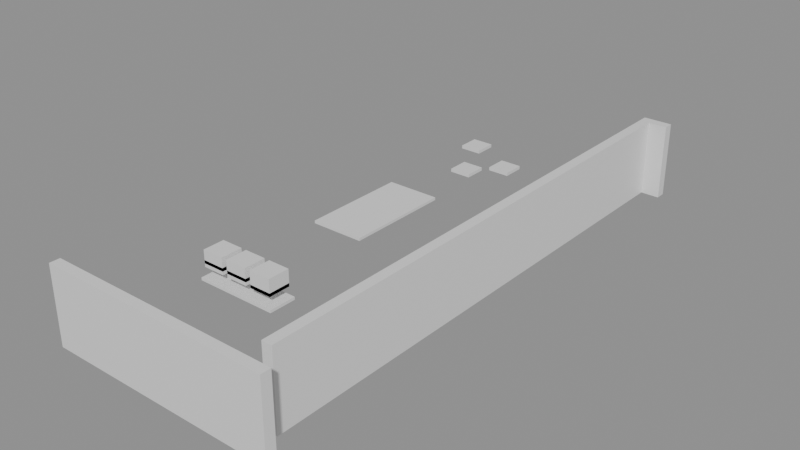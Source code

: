# Source: building_lego.blend  (saved by Blender 5.0.119; exported with 4.5.12 LTS)
import bpy
from mathutils import Matrix  # noqa: F401  (used for matrix-valued properties, if any)

bpy.ops.wm.read_factory_settings(use_empty=True)
scene = bpy.context.scene
scene.name = 'Scene'

# ---- collections
col_01_paredes_externas = bpy.data.collections.new('01_Paredes_Externas'); scene.collection.children.link(col_01_paredes_externas)
col_03_pisos_escadas = bpy.data.collections.new('03_Pisos_Escadas'); scene.collection.children.link(col_03_pisos_escadas)
col_04_moveis_decoracoes = bpy.data.collections.new('04_Moveis_Decoracoes'); scene.collection.children.link(col_04_moveis_decoracoes)

# ---- materials (node trees are filled in below, after node groups)
mat_mat_parede_externa = bpy.data.materials.new('Mat_Parede_Externa')
mat_mat_pisos = bpy.data.materials.new('Mat_Pisos')
mat_mat_moveis = bpy.data.materials.new('Mat_Moveis')

# ---- material node trees
mat_mat_parede_externa.use_nodes = True; mat_mat_parede_externa.node_tree.nodes.clear()
_N = mat_mat_parede_externa.node_tree.nodes; _L = mat_mat_parede_externa.node_tree.links
n0 = _N.new('ShaderNodeBsdfPrincipled'); n0.name = 'BSDF - Pré-fundamentado'; n0.location = (-200, 100)
n1 = _N.new('ShaderNodeOutputMaterial'); n1.name = 'Saída de material'; n1.location = (200, 100)
_L.new(n0.outputs[0], n1.inputs[0])
n1.is_active_output = True
mat_mat_pisos.use_nodes = True; mat_mat_pisos.node_tree.nodes.clear()
_N = mat_mat_pisos.node_tree.nodes; _L = mat_mat_pisos.node_tree.links
n0 = _N.new('ShaderNodeBsdfPrincipled'); n0.name = 'BSDF - Pré-fundamentado'; n0.location = (-200, 100)
n1 = _N.new('ShaderNodeOutputMaterial'); n1.name = 'Saída de material'; n1.location = (200, 100)
_L.new(n0.outputs[0], n1.inputs[0])
n1.is_active_output = True
mat_mat_moveis.use_nodes = True; mat_mat_moveis.node_tree.nodes.clear()
_N = mat_mat_moveis.node_tree.nodes; _L = mat_mat_moveis.node_tree.links
n0 = _N.new('ShaderNodeBsdfPrincipled'); n0.name = 'BSDF - Pré-fundamentado'; n0.location = (-200, 100)
n1 = _N.new('ShaderNodeOutputMaterial'); n1.name = 'Saída de material'; n1.location = (200, 100)
_L.new(n0.outputs[0], n1.inputs[0])
n1.is_active_output = True

# ---- meshes
me_bloco_dungeon_wall_4768_215_z22 = bpy.data.meshes.new('Bloco_dungeon_wall_4768_215_z22')
me_bloco_dungeon_wall_4768_215_z22.from_pydata([(-0.5, -0.175, -1.32), (0.5, -0.175, -1.32), (0.5, 0.175, -1.32), (-0.5, 0.175, -1.32), (-0.5, -0.175, 1.32), (0.5, -0.175, 1.32), (0.5, 0.175, 1.32), (-0.5, 0.175, 1.32)], [], [(0, 1, 2, 3), (4, 7, 6, 5), (0, 4, 5, 1), (2, 6, 7, 3), (0, 3, 7, 4), (1, 5, 6, 2)])
me_bloco_dungeon_wall_4768_215_z22.materials.append(mat_mat_parede_externa)
me_bloco_dungeon_wall_4768_215_z22.update()
me_bloco_dungeon_wall_4769_215_z22 = bpy.data.meshes.new('Bloco_dungeon_wall_4769_215_z22')
me_bloco_dungeon_wall_4769_215_z22.from_pydata([(-0.5, -0.175, -1.32), (0.5, -0.175, -1.32), (0.5, 0.175, -1.32), (-0.5, 0.175, -1.32), (-0.5, -0.175, 1.32), (0.5, -0.175, 1.32), (0.5, 0.175, 1.32), (-0.5, 0.175, 1.32)], [], [(0, 1, 2, 3), (4, 7, 6, 5), (0, 4, 5, 1), (2, 6, 7, 3), (0, 3, 7, 4), (1, 5, 6, 2)])
me_bloco_dungeon_wall_4769_215_z22.materials.append(mat_mat_parede_externa)
me_bloco_dungeon_wall_4769_215_z22.update()
me_bloco_dungeon_wall_4770_215_z22 = bpy.data.meshes.new('Bloco_dungeon_wall_4770_215_z22')
me_bloco_dungeon_wall_4770_215_z22.from_pydata([(-0.5, -0.175, -1.32), (0.5, -0.175, -1.32), (0.5, 0.175, -1.32), (-0.5, 0.175, -1.32), (-0.5, -0.175, 1.32), (0.5, -0.175, 1.32), (0.5, 0.175, 1.32), (-0.5, 0.175, 1.32)], [], [(0, 1, 2, 3), (4, 7, 6, 5), (0, 4, 5, 1), (2, 6, 7, 3), (0, 3, 7, 4), (1, 5, 6, 2)])
me_bloco_dungeon_wall_4770_215_z22.materials.append(mat_mat_parede_externa)
me_bloco_dungeon_wall_4770_215_z22.update()
me_bloco_dungeon_wall_4771_215_z22 = bpy.data.meshes.new('Bloco_dungeon_wall_4771_215_z22')
me_bloco_dungeon_wall_4771_215_z22.from_pydata([(-0.5, -0.175, -1.32), (0.5, -0.175, -1.32), (0.5, 0.175, -1.32), (-0.5, 0.175, -1.32), (-0.5, -0.175, 1.32), (0.5, -0.175, 1.32), (0.5, 0.175, 1.32), (-0.5, 0.175, 1.32)], [], [(0, 1, 2, 3), (4, 7, 6, 5), (0, 4, 5, 1), (2, 6, 7, 3), (0, 3, 7, 4), (1, 5, 6, 2)])
me_bloco_dungeon_wall_4771_215_z22.materials.append(mat_mat_parede_externa)
me_bloco_dungeon_wall_4771_215_z22.update()
me_bloco_dungeon_wall_4772_215_z22 = bpy.data.meshes.new('Bloco_dungeon_wall_4772_215_z22')
me_bloco_dungeon_wall_4772_215_z22.from_pydata([(-0.5, -0.175, -1.32), (0.5, -0.175, -1.32), (0.5, 0.175, -1.32), (-0.5, 0.175, -1.32), (-0.5, -0.175, 1.32), (0.5, -0.175, 1.32), (0.5, 0.175, 1.32), (-0.5, 0.175, 1.32)], [], [(0, 1, 2, 3), (4, 7, 6, 5), (0, 4, 5, 1), (2, 6, 7, 3), (0, 3, 7, 4), (1, 5, 6, 2)])
me_bloco_dungeon_wall_4772_215_z22.materials.append(mat_mat_parede_externa)
me_bloco_dungeon_wall_4772_215_z22.update()
me_bloco_dungeon_wall_4773_215_z22 = bpy.data.meshes.new('Bloco_dungeon_wall_4773_215_z22')
me_bloco_dungeon_wall_4773_215_z22.from_pydata([(-0.5, -0.175, -1.32), (0.5, -0.175, -1.32), (0.5, 0.175, -1.32), (-0.5, 0.175, -1.32), (-0.5, -0.175, 1.32), (0.5, -0.175, 1.32), (0.5, 0.175, 1.32), (-0.5, 0.175, 1.32)], [], [(0, 1, 2, 3), (4, 7, 6, 5), (0, 4, 5, 1), (2, 6, 7, 3), (0, 3, 7, 4), (1, 5, 6, 2)])
me_bloco_dungeon_wall_4773_215_z22.materials.append(mat_mat_parede_externa)
me_bloco_dungeon_wall_4773_215_z22.update()
me_bloco_dungeon_wall_4774_215_z22 = bpy.data.meshes.new('Bloco_dungeon_wall_4774_215_z22')
me_bloco_dungeon_wall_4774_215_z22.from_pydata([(-0.5, -0.175, -1.32), (0.5, -0.175, -1.32), (0.5, 0.175, -1.32), (-0.5, 0.175, -1.32), (-0.5, -0.175, 1.32), (0.5, -0.175, 1.32), (0.5, 0.175, 1.32), (-0.5, 0.175, 1.32)], [], [(0, 1, 2, 3), (4, 7, 6, 5), (0, 4, 5, 1), (2, 6, 7, 3), (0, 3, 7, 4), (1, 5, 6, 2)])
me_bloco_dungeon_wall_4774_215_z22.materials.append(mat_mat_parede_externa)
me_bloco_dungeon_wall_4774_215_z22.update()
me_bloco_dungeon_wall_4775_215_z22 = bpy.data.meshes.new('Bloco_dungeon_wall_4775_215_z22')
me_bloco_dungeon_wall_4775_215_z22.from_pydata([(-0.5, -0.175, -1.32), (0.5, -0.175, -1.32), (0.5, 0.175, -1.32), (-0.5, 0.175, -1.32), (-0.5, -0.175, 1.32), (0.5, -0.175, 1.32), (0.5, 0.175, 1.32), (-0.5, 0.175, 1.32)], [], [(0, 1, 2, 3), (4, 7, 6, 5), (0, 4, 5, 1), (2, 6, 7, 3), (0, 3, 7, 4), (1, 5, 6, 2)])
me_bloco_dungeon_wall_4775_215_z22.materials.append(mat_mat_parede_externa)
me_bloco_dungeon_wall_4775_215_z22.update()
me_bloco_dungeon_wall_4775_234_z22 = bpy.data.meshes.new('Bloco_dungeon_wall_4775_234_z22')
me_bloco_dungeon_wall_4775_234_z22.from_pydata([(-0.5, -0.175, -1.32), (0.5, -0.175, -1.32), (0.5, 0.175, -1.32), (-0.5, 0.175, -1.32), (-0.5, -0.175, 1.32), (0.5, -0.175, 1.32), (0.5, 0.175, 1.32), (-0.5, 0.175, 1.32)], [], [(0, 1, 2, 3), (4, 7, 6, 5), (0, 4, 5, 1), (2, 6, 7, 3), (0, 3, 7, 4), (1, 5, 6, 2)])
me_bloco_dungeon_wall_4775_234_z22.materials.append(mat_mat_parede_externa)
me_bloco_dungeon_wall_4775_234_z22.update()
me_bloco_dungeon_wall_4775_216_z22 = bpy.data.meshes.new('Bloco_dungeon_wall_4775_216_z22')
me_bloco_dungeon_wall_4775_216_z22.from_pydata([(-0.175, -0.5, -1.32), (0.175, -0.5, -1.32), (0.175, 0.5, -1.32), (-0.175, 0.5, -1.32), (-0.175, -0.5, 1.32), (0.175, -0.5, 1.32), (0.175, 0.5, 1.32), (-0.175, 0.5, 1.32)], [], [(0, 1, 2, 3), (4, 7, 6, 5), (0, 4, 5, 1), (2, 6, 7, 3), (0, 3, 7, 4), (1, 5, 6, 2)])
me_bloco_dungeon_wall_4775_216_z22.materials.append(mat_mat_parede_externa)
me_bloco_dungeon_wall_4775_216_z22.update()
me_bloco_dungeon_wall_4775_217_z22 = bpy.data.meshes.new('Bloco_dungeon_wall_4775_217_z22')
me_bloco_dungeon_wall_4775_217_z22.from_pydata([(-0.175, -0.5, -1.32), (0.175, -0.5, -1.32), (0.175, 0.5, -1.32), (-0.175, 0.5, -1.32), (-0.175, -0.5, 1.32), (0.175, -0.5, 1.32), (0.175, 0.5, 1.32), (-0.175, 0.5, 1.32)], [], [(0, 1, 2, 3), (4, 7, 6, 5), (0, 4, 5, 1), (2, 6, 7, 3), (0, 3, 7, 4), (1, 5, 6, 2)])
me_bloco_dungeon_wall_4775_217_z22.materials.append(mat_mat_parede_externa)
me_bloco_dungeon_wall_4775_217_z22.update()
me_bloco_dungeon_wall_4775_218_z22 = bpy.data.meshes.new('Bloco_dungeon_wall_4775_218_z22')
me_bloco_dungeon_wall_4775_218_z22.from_pydata([(-0.175, -0.5, -1.32), (0.175, -0.5, -1.32), (0.175, 0.5, -1.32), (-0.175, 0.5, -1.32), (-0.175, -0.5, 1.32), (0.175, -0.5, 1.32), (0.175, 0.5, 1.32), (-0.175, 0.5, 1.32)], [], [(0, 1, 2, 3), (4, 7, 6, 5), (0, 4, 5, 1), (2, 6, 7, 3), (0, 3, 7, 4), (1, 5, 6, 2)])
me_bloco_dungeon_wall_4775_218_z22.materials.append(mat_mat_parede_externa)
me_bloco_dungeon_wall_4775_218_z22.update()
me_bloco_dungeon_wall_4775_219_z22 = bpy.data.meshes.new('Bloco_dungeon_wall_4775_219_z22')
me_bloco_dungeon_wall_4775_219_z22.from_pydata([(-0.175, -0.5, -1.32), (0.175, -0.5, -1.32), (0.175, 0.5, -1.32), (-0.175, 0.5, -1.32), (-0.175, -0.5, 1.32), (0.175, -0.5, 1.32), (0.175, 0.5, 1.32), (-0.175, 0.5, 1.32)], [], [(0, 1, 2, 3), (4, 7, 6, 5), (0, 4, 5, 1), (2, 6, 7, 3), (0, 3, 7, 4), (1, 5, 6, 2)])
me_bloco_dungeon_wall_4775_219_z22.materials.append(mat_mat_parede_externa)
me_bloco_dungeon_wall_4775_219_z22.update()
me_bloco_dungeon_wall_4775_220_z22 = bpy.data.meshes.new('Bloco_dungeon_wall_4775_220_z22')
me_bloco_dungeon_wall_4775_220_z22.from_pydata([(-0.175, -0.5, -1.32), (0.175, -0.5, -1.32), (0.175, 0.5, -1.32), (-0.175, 0.5, -1.32), (-0.175, -0.5, 1.32), (0.175, -0.5, 1.32), (0.175, 0.5, 1.32), (-0.175, 0.5, 1.32)], [], [(0, 1, 2, 3), (4, 7, 6, 5), (0, 4, 5, 1), (2, 6, 7, 3), (0, 3, 7, 4), (1, 5, 6, 2)])
me_bloco_dungeon_wall_4775_220_z22.materials.append(mat_mat_parede_externa)
me_bloco_dungeon_wall_4775_220_z22.update()
me_bloco_dungeon_wall_4775_221_z22 = bpy.data.meshes.new('Bloco_dungeon_wall_4775_221_z22')
me_bloco_dungeon_wall_4775_221_z22.from_pydata([(-0.175, -0.5, -1.32), (0.175, -0.5, -1.32), (0.175, 0.5, -1.32), (-0.175, 0.5, -1.32), (-0.175, -0.5, 1.32), (0.175, -0.5, 1.32), (0.175, 0.5, 1.32), (-0.175, 0.5, 1.32)], [], [(0, 1, 2, 3), (4, 7, 6, 5), (0, 4, 5, 1), (2, 6, 7, 3), (0, 3, 7, 4), (1, 5, 6, 2)])
me_bloco_dungeon_wall_4775_221_z22.materials.append(mat_mat_parede_externa)
me_bloco_dungeon_wall_4775_221_z22.update()
me_bloco_dungeon_wall_4775_222_z22 = bpy.data.meshes.new('Bloco_dungeon_wall_4775_222_z22')
me_bloco_dungeon_wall_4775_222_z22.from_pydata([(-0.175, -0.5, -1.32), (0.175, -0.5, -1.32), (0.175, 0.5, -1.32), (-0.175, 0.5, -1.32), (-0.175, -0.5, 1.32), (0.175, -0.5, 1.32), (0.175, 0.5, 1.32), (-0.175, 0.5, 1.32)], [], [(0, 1, 2, 3), (4, 7, 6, 5), (0, 4, 5, 1), (2, 6, 7, 3), (0, 3, 7, 4), (1, 5, 6, 2)])
me_bloco_dungeon_wall_4775_222_z22.materials.append(mat_mat_parede_externa)
me_bloco_dungeon_wall_4775_222_z22.update()
me_bloco_dungeon_wall_4775_223_z22 = bpy.data.meshes.new('Bloco_dungeon_wall_4775_223_z22')
me_bloco_dungeon_wall_4775_223_z22.from_pydata([(-0.175, -0.5, -1.32), (0.175, -0.5, -1.32), (0.175, 0.5, -1.32), (-0.175, 0.5, -1.32), (-0.175, -0.5, 1.32), (0.175, -0.5, 1.32), (0.175, 0.5, 1.32), (-0.175, 0.5, 1.32)], [], [(0, 1, 2, 3), (4, 7, 6, 5), (0, 4, 5, 1), (2, 6, 7, 3), (0, 3, 7, 4), (1, 5, 6, 2)])
me_bloco_dungeon_wall_4775_223_z22.materials.append(mat_mat_parede_externa)
me_bloco_dungeon_wall_4775_223_z22.update()
me_bloco_dungeon_wall_4775_224_z22 = bpy.data.meshes.new('Bloco_dungeon_wall_4775_224_z22')
me_bloco_dungeon_wall_4775_224_z22.from_pydata([(-0.175, -0.5, -1.32), (0.175, -0.5, -1.32), (0.175, 0.5, -1.32), (-0.175, 0.5, -1.32), (-0.175, -0.5, 1.32), (0.175, -0.5, 1.32), (0.175, 0.5, 1.32), (-0.175, 0.5, 1.32)], [], [(0, 1, 2, 3), (4, 7, 6, 5), (0, 4, 5, 1), (2, 6, 7, 3), (0, 3, 7, 4), (1, 5, 6, 2)])
me_bloco_dungeon_wall_4775_224_z22.materials.append(mat_mat_parede_externa)
me_bloco_dungeon_wall_4775_224_z22.update()
me_bloco_dungeon_wall_4775_225_z22 = bpy.data.meshes.new('Bloco_dungeon_wall_4775_225_z22')
me_bloco_dungeon_wall_4775_225_z22.from_pydata([(-0.175, -0.5, -1.32), (0.175, -0.5, -1.32), (0.175, 0.5, -1.32), (-0.175, 0.5, -1.32), (-0.175, -0.5, 1.32), (0.175, -0.5, 1.32), (0.175, 0.5, 1.32), (-0.175, 0.5, 1.32)], [], [(0, 1, 2, 3), (4, 7, 6, 5), (0, 4, 5, 1), (2, 6, 7, 3), (0, 3, 7, 4), (1, 5, 6, 2)])
me_bloco_dungeon_wall_4775_225_z22.materials.append(mat_mat_parede_externa)
me_bloco_dungeon_wall_4775_225_z22.update()
me_bloco_dungeon_wall_4775_226_z22 = bpy.data.meshes.new('Bloco_dungeon_wall_4775_226_z22')
me_bloco_dungeon_wall_4775_226_z22.from_pydata([(-0.175, -0.5, -1.32), (0.175, -0.5, -1.32), (0.175, 0.5, -1.32), (-0.175, 0.5, -1.32), (-0.175, -0.5, 1.32), (0.175, -0.5, 1.32), (0.175, 0.5, 1.32), (-0.175, 0.5, 1.32)], [], [(0, 1, 2, 3), (4, 7, 6, 5), (0, 4, 5, 1), (2, 6, 7, 3), (0, 3, 7, 4), (1, 5, 6, 2)])
me_bloco_dungeon_wall_4775_226_z22.materials.append(mat_mat_parede_externa)
me_bloco_dungeon_wall_4775_226_z22.update()
me_bloco_dungeon_wall_4775_227_z22 = bpy.data.meshes.new('Bloco_dungeon_wall_4775_227_z22')
me_bloco_dungeon_wall_4775_227_z22.from_pydata([(-0.175, -0.5, -1.32), (0.175, -0.5, -1.32), (0.175, 0.5, -1.32), (-0.175, 0.5, -1.32), (-0.175, -0.5, 1.32), (0.175, -0.5, 1.32), (0.175, 0.5, 1.32), (-0.175, 0.5, 1.32)], [], [(0, 1, 2, 3), (4, 7, 6, 5), (0, 4, 5, 1), (2, 6, 7, 3), (0, 3, 7, 4), (1, 5, 6, 2)])
me_bloco_dungeon_wall_4775_227_z22.materials.append(mat_mat_parede_externa)
me_bloco_dungeon_wall_4775_227_z22.update()
me_bloco_dungeon_wall_4775_228_z22 = bpy.data.meshes.new('Bloco_dungeon_wall_4775_228_z22')
me_bloco_dungeon_wall_4775_228_z22.from_pydata([(-0.175, -0.5, -1.32), (0.175, -0.5, -1.32), (0.175, 0.5, -1.32), (-0.175, 0.5, -1.32), (-0.175, -0.5, 1.32), (0.175, -0.5, 1.32), (0.175, 0.5, 1.32), (-0.175, 0.5, 1.32)], [], [(0, 1, 2, 3), (4, 7, 6, 5), (0, 4, 5, 1), (2, 6, 7, 3), (0, 3, 7, 4), (1, 5, 6, 2)])
me_bloco_dungeon_wall_4775_228_z22.materials.append(mat_mat_parede_externa)
me_bloco_dungeon_wall_4775_228_z22.update()
me_bloco_dungeon_wall_4775_229_z22 = bpy.data.meshes.new('Bloco_dungeon_wall_4775_229_z22')
me_bloco_dungeon_wall_4775_229_z22.from_pydata([(-0.175, -0.5, -1.32), (0.175, -0.5, -1.32), (0.175, 0.5, -1.32), (-0.175, 0.5, -1.32), (-0.175, -0.5, 1.32), (0.175, -0.5, 1.32), (0.175, 0.5, 1.32), (-0.175, 0.5, 1.32)], [], [(0, 1, 2, 3), (4, 7, 6, 5), (0, 4, 5, 1), (2, 6, 7, 3), (0, 3, 7, 4), (1, 5, 6, 2)])
me_bloco_dungeon_wall_4775_229_z22.materials.append(mat_mat_parede_externa)
me_bloco_dungeon_wall_4775_229_z22.update()
me_bloco_dungeon_wall_4775_230_z22 = bpy.data.meshes.new('Bloco_dungeon_wall_4775_230_z22')
me_bloco_dungeon_wall_4775_230_z22.from_pydata([(-0.175, -0.5, -1.32), (0.175, -0.5, -1.32), (0.175, 0.5, -1.32), (-0.175, 0.5, -1.32), (-0.175, -0.5, 1.32), (0.175, -0.5, 1.32), (0.175, 0.5, 1.32), (-0.175, 0.5, 1.32)], [], [(0, 1, 2, 3), (4, 7, 6, 5), (0, 4, 5, 1), (2, 6, 7, 3), (0, 3, 7, 4), (1, 5, 6, 2)])
me_bloco_dungeon_wall_4775_230_z22.materials.append(mat_mat_parede_externa)
me_bloco_dungeon_wall_4775_230_z22.update()
me_bloco_dungeon_wall_4775_231_z22 = bpy.data.meshes.new('Bloco_dungeon_wall_4775_231_z22')
me_bloco_dungeon_wall_4775_231_z22.from_pydata([(-0.175, -0.5, -1.32), (0.175, -0.5, -1.32), (0.175, 0.5, -1.32), (-0.175, 0.5, -1.32), (-0.175, -0.5, 1.32), (0.175, -0.5, 1.32), (0.175, 0.5, 1.32), (-0.175, 0.5, 1.32)], [], [(0, 1, 2, 3), (4, 7, 6, 5), (0, 4, 5, 1), (2, 6, 7, 3), (0, 3, 7, 4), (1, 5, 6, 2)])
me_bloco_dungeon_wall_4775_231_z22.materials.append(mat_mat_parede_externa)
me_bloco_dungeon_wall_4775_231_z22.update()
me_bloco_dungeon_wall_4775_232_z22 = bpy.data.meshes.new('Bloco_dungeon_wall_4775_232_z22')
me_bloco_dungeon_wall_4775_232_z22.from_pydata([(-0.175, -0.5, -1.32), (0.175, -0.5, -1.32), (0.175, 0.5, -1.32), (-0.175, 0.5, -1.32), (-0.175, -0.5, 1.32), (0.175, -0.5, 1.32), (0.175, 0.5, 1.32), (-0.175, 0.5, 1.32)], [], [(0, 1, 2, 3), (4, 7, 6, 5), (0, 4, 5, 1), (2, 6, 7, 3), (0, 3, 7, 4), (1, 5, 6, 2)])
me_bloco_dungeon_wall_4775_232_z22.materials.append(mat_mat_parede_externa)
me_bloco_dungeon_wall_4775_232_z22.update()
me_bloco_dungeon_wall_4775_233_z22 = bpy.data.meshes.new('Bloco_dungeon_wall_4775_233_z22')
me_bloco_dungeon_wall_4775_233_z22.from_pydata([(-0.175, -0.5, -1.32), (0.175, -0.5, -1.32), (0.175, 0.5, -1.32), (-0.175, 0.5, -1.32), (-0.175, -0.5, 1.32), (0.175, -0.5, 1.32), (0.175, 0.5, 1.32), (-0.175, 0.5, 1.32)], [], [(0, 1, 2, 3), (4, 7, 6, 5), (0, 4, 5, 1), (2, 6, 7, 3), (0, 3, 7, 4), (1, 5, 6, 2)])
me_bloco_dungeon_wall_4775_233_z22.materials.append(mat_mat_parede_externa)
me_bloco_dungeon_wall_4775_233_z22.update()
me_piso_display_case_4768_220_z22 = bpy.data.meshes.new('Piso_display_case_4768_220_z22')
me_piso_display_case_4768_220_z22.from_pydata([(-0.5, -0.5, -0.05), (0.5, -0.5, -0.05), (0.5, 0.5, -0.05), (-0.5, 0.5, -0.05), (-0.5, -0.5, 0.05), (0.5, -0.5, 0.05), (0.5, 0.5, 0.05), (-0.5, 0.5, 0.05)], [], [(0, 1, 2, 3), (4, 7, 6, 5), (0, 4, 5, 1), (2, 6, 7, 3), (0, 3, 7, 4), (1, 5, 6, 2)])
me_piso_display_case_4768_220_z22.materials.append(mat_mat_pisos)
me_piso_display_case_4768_220_z22.update()
me_piso_display_case_4769_220_z22 = bpy.data.meshes.new('Piso_display_case_4769_220_z22')
me_piso_display_case_4769_220_z22.from_pydata([(-0.5, -0.5, -0.05), (0.5, -0.5, -0.05), (0.5, 0.5, -0.05), (-0.5, 0.5, -0.05), (-0.5, -0.5, 0.05), (0.5, -0.5, 0.05), (0.5, 0.5, 0.05), (-0.5, 0.5, 0.05)], [], [(0, 1, 2, 3), (4, 7, 6, 5), (0, 4, 5, 1), (2, 6, 7, 3), (0, 3, 7, 4), (1, 5, 6, 2)])
me_piso_display_case_4769_220_z22.materials.append(mat_mat_pisos)
me_piso_display_case_4769_220_z22.update()
me_piso_display_case_4770_220_z22 = bpy.data.meshes.new('Piso_display_case_4770_220_z22')
me_piso_display_case_4770_220_z22.from_pydata([(-0.5, -0.5, -0.05), (0.5, -0.5, -0.05), (0.5, 0.5, -0.05), (-0.5, 0.5, -0.05), (-0.5, -0.5, 0.05), (0.5, -0.5, 0.05), (0.5, 0.5, 0.05), (-0.5, 0.5, 0.05)], [], [(0, 1, 2, 3), (4, 7, 6, 5), (0, 4, 5, 1), (2, 6, 7, 3), (0, 3, 7, 4), (1, 5, 6, 2)])
me_piso_display_case_4770_220_z22.materials.append(mat_mat_pisos)
me_piso_display_case_4770_220_z22.update()
me_piso_counter_4768_225_z22 = bpy.data.meshes.new('Piso_counter_4768_225_z22')
me_piso_counter_4768_225_z22.from_pydata([(-0.5, -0.5, -0.05), (0.5, -0.5, -0.05), (0.5, 0.5, -0.05), (-0.5, 0.5, -0.05), (-0.5, -0.5, 0.05), (0.5, -0.5, 0.05), (0.5, 0.5, 0.05), (-0.5, 0.5, 0.05)], [], [(0, 1, 2, 3), (4, 7, 6, 5), (0, 4, 5, 1), (2, 6, 7, 3), (0, 3, 7, 4), (1, 5, 6, 2)])
me_piso_counter_4768_225_z22.materials.append(mat_mat_pisos)
me_piso_counter_4768_225_z22.update()
me_piso_counter_4769_225_z22 = bpy.data.meshes.new('Piso_counter_4769_225_z22')
me_piso_counter_4769_225_z22.from_pydata([(-0.5, -0.5, -0.05), (0.5, -0.5, -0.05), (0.5, 0.5, -0.05), (-0.5, 0.5, -0.05), (-0.5, -0.5, 0.05), (0.5, -0.5, 0.05), (0.5, 0.5, 0.05), (-0.5, 0.5, 0.05)], [], [(0, 1, 2, 3), (4, 7, 6, 5), (0, 4, 5, 1), (2, 6, 7, 3), (0, 3, 7, 4), (1, 5, 6, 2)])
me_piso_counter_4769_225_z22.materials.append(mat_mat_pisos)
me_piso_counter_4769_225_z22.update()
me_piso_counter_4768_226_z22 = bpy.data.meshes.new('Piso_counter_4768_226_z22')
me_piso_counter_4768_226_z22.from_pydata([(-0.5, -0.5, -0.05), (0.5, -0.5, -0.05), (0.5, 0.5, -0.05), (-0.5, 0.5, -0.05), (-0.5, -0.5, 0.05), (0.5, -0.5, 0.05), (0.5, 0.5, 0.05), (-0.5, 0.5, 0.05)], [], [(0, 1, 2, 3), (4, 7, 6, 5), (0, 4, 5, 1), (2, 6, 7, 3), (0, 3, 7, 4), (1, 5, 6, 2)])
me_piso_counter_4768_226_z22.materials.append(mat_mat_pisos)
me_piso_counter_4768_226_z22.update()
me_piso_counter_4769_226_z22 = bpy.data.meshes.new('Piso_counter_4769_226_z22')
me_piso_counter_4769_226_z22.from_pydata([(-0.5, -0.5, -0.05), (0.5, -0.5, -0.05), (0.5, 0.5, -0.05), (-0.5, 0.5, -0.05), (-0.5, -0.5, 0.05), (0.5, -0.5, 0.05), (0.5, 0.5, 0.05), (-0.5, 0.5, 0.05)], [], [(0, 1, 2, 3), (4, 7, 6, 5), (0, 4, 5, 1), (2, 6, 7, 3), (0, 3, 7, 4), (1, 5, 6, 2)])
me_piso_counter_4769_226_z22.materials.append(mat_mat_pisos)
me_piso_counter_4769_226_z22.update()
me_piso_counter_4768_227_z22 = bpy.data.meshes.new('Piso_counter_4768_227_z22')
me_piso_counter_4768_227_z22.from_pydata([(-0.5, -0.5, -0.05), (0.5, -0.5, -0.05), (0.5, 0.5, -0.05), (-0.5, 0.5, -0.05), (-0.5, -0.5, 0.05), (0.5, -0.5, 0.05), (0.5, 0.5, 0.05), (-0.5, 0.5, 0.05)], [], [(0, 1, 2, 3), (4, 7, 6, 5), (0, 4, 5, 1), (2, 6, 7, 3), (0, 3, 7, 4), (1, 5, 6, 2)])
me_piso_counter_4768_227_z22.materials.append(mat_mat_pisos)
me_piso_counter_4768_227_z22.update()
me_piso_counter_4769_227_z22 = bpy.data.meshes.new('Piso_counter_4769_227_z22')
me_piso_counter_4769_227_z22.from_pydata([(-0.5, -0.5, -0.05), (0.5, -0.5, -0.05), (0.5, 0.5, -0.05), (-0.5, 0.5, -0.05), (-0.5, -0.5, 0.05), (0.5, -0.5, 0.05), (0.5, 0.5, 0.05), (-0.5, 0.5, 0.05)], [], [(0, 1, 2, 3), (4, 7, 6, 5), (0, 4, 5, 1), (2, 6, 7, 3), (0, 3, 7, 4), (1, 5, 6, 2)])
me_piso_counter_4769_227_z22.materials.append(mat_mat_pisos)
me_piso_counter_4769_227_z22.update()
me_piso_counter_4768_228_z22 = bpy.data.meshes.new('Piso_counter_4768_228_z22')
me_piso_counter_4768_228_z22.from_pydata([(-0.5, -0.5, -0.05), (0.5, -0.5, -0.05), (0.5, 0.5, -0.05), (-0.5, 0.5, -0.05), (-0.5, -0.5, 0.05), (0.5, -0.5, 0.05), (0.5, 0.5, 0.05), (-0.5, 0.5, 0.05)], [], [(0, 1, 2, 3), (4, 7, 6, 5), (0, 4, 5, 1), (2, 6, 7, 3), (0, 3, 7, 4), (1, 5, 6, 2)])
me_piso_counter_4768_228_z22.materials.append(mat_mat_pisos)
me_piso_counter_4768_228_z22.update()
me_piso_counter_4769_228_z22 = bpy.data.meshes.new('Piso_counter_4769_228_z22')
me_piso_counter_4769_228_z22.from_pydata([(-0.5, -0.5, -0.05), (0.5, -0.5, -0.05), (0.5, 0.5, -0.05), (-0.5, 0.5, -0.05), (-0.5, -0.5, 0.05), (0.5, -0.5, 0.05), (0.5, 0.5, 0.05), (-0.5, 0.5, 0.05)], [], [(0, 1, 2, 3), (4, 7, 6, 5), (0, 4, 5, 1), (2, 6, 7, 3), (0, 3, 7, 4), (1, 5, 6, 2)])
me_piso_counter_4769_228_z22.materials.append(mat_mat_pisos)
me_piso_counter_4769_228_z22.update()
me_movel_spiderweb_4774_216_z22 = bpy.data.meshes.new('Movel_spiderweb_4774_216_z22')
me_movel_spiderweb_4774_216_z22.from_pydata([(-0.4, -0.4, -0.06), (0.4, -0.4, -0.06), (0.4, 0.4, -0.06), (-0.4, 0.4, -0.06), (-0.4, -0.4, 0.06), (0.4, -0.4, 0.06), (0.4, 0.4, 0.06), (-0.4, 0.4, 0.06)], [], [(0, 1, 2, 3), (4, 7, 6, 5), (0, 4, 5, 1), (2, 6, 7, 3), (0, 3, 7, 4), (1, 5, 6, 2)])
me_movel_spiderweb_4774_216_z22.materials.append(mat_mat_moveis)
me_movel_spiderweb_4774_216_z22.update()
me_movel_brain_4768_220_z26 = bpy.data.meshes.new('Movel_brain_4768_220_z26')
me_movel_brain_4768_220_z26.from_pydata([(-0.4, -0.4, -0.06), (0.4, -0.4, -0.06), (0.4, 0.4, -0.06), (-0.4, 0.4, -0.06), (-0.4, -0.4, 0.06), (0.4, -0.4, 0.06), (0.4, 0.4, 0.06), (-0.4, 0.4, 0.06)], [], [(0, 1, 2, 3), (4, 7, 6, 5), (0, 4, 5, 1), (2, 6, 7, 3), (0, 3, 7, 4), (1, 5, 6, 2)])
me_movel_brain_4768_220_z26.materials.append(mat_mat_moveis)
me_movel_brain_4768_220_z26.update()
me_movel_display_case_4768_220_z25 = bpy.data.meshes.new('Movel_display_case_4768_220_z25')
me_movel_display_case_4768_220_z25.from_pydata([(-0.4, -0.4, -0.3), (0.4, -0.4, -0.3), (0.4, 0.4, -0.3), (-0.4, 0.4, -0.3), (-0.4, -0.4, 0.3), (0.4, -0.4, 0.3), (0.4, 0.4, 0.3), (-0.4, 0.4, 0.3)], [], [(0, 1, 2, 3), (4, 7, 6, 5), (0, 4, 5, 1), (2, 6, 7, 3), (0, 3, 7, 4), (1, 5, 6, 2)])
me_movel_display_case_4768_220_z25.materials.append(mat_mat_moveis)
me_movel_display_case_4768_220_z25.update()
me_movel_head_4769_220_z26 = bpy.data.meshes.new('Movel_head_4769_220_z26')
me_movel_head_4769_220_z26.from_pydata([(-0.4, -0.4, -0.06), (0.4, -0.4, -0.06), (0.4, 0.4, -0.06), (-0.4, 0.4, -0.06), (-0.4, -0.4, 0.06), (0.4, -0.4, 0.06), (0.4, 0.4, 0.06), (-0.4, 0.4, 0.06)], [], [(0, 1, 2, 3), (4, 7, 6, 5), (0, 4, 5, 1), (2, 6, 7, 3), (0, 3, 7, 4), (1, 5, 6, 2)])
me_movel_head_4769_220_z26.materials.append(mat_mat_moveis)
me_movel_head_4769_220_z26.update()
me_movel_display_case_4769_220_z25 = bpy.data.meshes.new('Movel_display_case_4769_220_z25')
me_movel_display_case_4769_220_z25.from_pydata([(-0.4, -0.4, -0.3), (0.4, -0.4, -0.3), (0.4, 0.4, -0.3), (-0.4, 0.4, -0.3), (-0.4, -0.4, 0.3), (0.4, -0.4, 0.3), (0.4, 0.4, 0.3), (-0.4, 0.4, 0.3)], [], [(0, 1, 2, 3), (4, 7, 6, 5), (0, 4, 5, 1), (2, 6, 7, 3), (0, 3, 7, 4), (1, 5, 6, 2)])
me_movel_display_case_4769_220_z25.materials.append(mat_mat_moveis)
me_movel_display_case_4769_220_z25.update()
me_movel_entrails_4770_220_z25 = bpy.data.meshes.new('Movel_entrails_4770_220_z25')
me_movel_entrails_4770_220_z25.from_pydata([(-0.4, -0.4, -0.06), (0.4, -0.4, -0.06), (0.4, 0.4, -0.06), (-0.4, 0.4, -0.06), (-0.4, -0.4, 0.06), (0.4, -0.4, 0.06), (0.4, 0.4, 0.06), (-0.4, 0.4, 0.06)], [], [(0, 1, 2, 3), (4, 7, 6, 5), (0, 4, 5, 1), (2, 6, 7, 3), (0, 3, 7, 4), (1, 5, 6, 2)])
me_movel_entrails_4770_220_z25.materials.append(mat_mat_moveis)
me_movel_entrails_4770_220_z25.update()
me_movel_display_case_4770_220_z25 = bpy.data.meshes.new('Movel_display_case_4770_220_z25')
me_movel_display_case_4770_220_z25.from_pydata([(-0.4, -0.4, -0.3), (0.4, -0.4, -0.3), (0.4, 0.4, -0.3), (-0.4, 0.4, -0.3), (-0.4, -0.4, 0.3), (0.4, -0.4, 0.3), (0.4, 0.4, 0.3), (-0.4, 0.4, 0.3)], [], [(0, 1, 2, 3), (4, 7, 6, 5), (0, 4, 5, 1), (2, 6, 7, 3), (0, 3, 7, 4), (1, 5, 6, 2)])
me_movel_display_case_4770_220_z25.materials.append(mat_mat_moveis)
me_movel_display_case_4770_220_z25.update()
me_movel_garbage_4769_231_z22 = bpy.data.meshes.new('Movel_garbage_4769_231_z22')
me_movel_garbage_4769_231_z22.from_pydata([(-0.4, -0.4, -0.06), (0.4, -0.4, -0.06), (0.4, 0.4, -0.06), (-0.4, 0.4, -0.06), (-0.4, -0.4, 0.06), (0.4, -0.4, 0.06), (0.4, 0.4, 0.06), (-0.4, 0.4, 0.06)], [], [(0, 1, 2, 3), (4, 7, 6, 5), (0, 4, 5, 1), (2, 6, 7, 3), (0, 3, 7, 4), (1, 5, 6, 2)])
me_movel_garbage_4769_231_z22.materials.append(mat_mat_moveis)
me_movel_garbage_4769_231_z22.update()
me_movel_garbage_4770_232_z22 = bpy.data.meshes.new('Movel_garbage_4770_232_z22')
me_movel_garbage_4770_232_z22.from_pydata([(-0.4, -0.4, -0.06), (0.4, -0.4, -0.06), (0.4, 0.4, -0.06), (-0.4, 0.4, -0.06), (-0.4, -0.4, 0.06), (0.4, -0.4, 0.06), (0.4, 0.4, 0.06), (-0.4, 0.4, 0.06)], [], [(0, 1, 2, 3), (4, 7, 6, 5), (0, 4, 5, 1), (2, 6, 7, 3), (0, 3, 7, 4), (1, 5, 6, 2)])
me_movel_garbage_4770_232_z22.materials.append(mat_mat_moveis)
me_movel_garbage_4770_232_z22.update()
me_movel_garbage_4768_233_z22 = bpy.data.meshes.new('Movel_garbage_4768_233_z22')
me_movel_garbage_4768_233_z22.from_pydata([(-0.4, -0.4, -0.06), (0.4, -0.4, -0.06), (0.4, 0.4, -0.06), (-0.4, 0.4, -0.06), (-0.4, -0.4, 0.06), (0.4, -0.4, 0.06), (0.4, 0.4, 0.06), (-0.4, 0.4, 0.06)], [], [(0, 1, 2, 3), (4, 7, 6, 5), (0, 4, 5, 1), (2, 6, 7, 3), (0, 3, 7, 4), (1, 5, 6, 2)])
me_movel_garbage_4768_233_z22.materials.append(mat_mat_moveis)
me_movel_garbage_4768_233_z22.update()

# ---- objects
ob_parede_externa_norte_y215_x4768_4775 = bpy.data.objects.new('Parede_Externa_Norte_Y215_X4768_4775', None)
ob_bloco_dungeon_wall_4768_215_z22 = bpy.data.objects.new('Bloco_dungeon_wall_4768_215_z22', me_bloco_dungeon_wall_4768_215_z22)
ob_bloco_dungeon_wall_4769_215_z22 = bpy.data.objects.new('Bloco_dungeon_wall_4769_215_z22', me_bloco_dungeon_wall_4769_215_z22)
ob_bloco_dungeon_wall_4770_215_z22 = bpy.data.objects.new('Bloco_dungeon_wall_4770_215_z22', me_bloco_dungeon_wall_4770_215_z22)
ob_bloco_dungeon_wall_4771_215_z22 = bpy.data.objects.new('Bloco_dungeon_wall_4771_215_z22', me_bloco_dungeon_wall_4771_215_z22)
ob_bloco_dungeon_wall_4772_215_z22 = bpy.data.objects.new('Bloco_dungeon_wall_4772_215_z22', me_bloco_dungeon_wall_4772_215_z22)
ob_bloco_dungeon_wall_4773_215_z22 = bpy.data.objects.new('Bloco_dungeon_wall_4773_215_z22', me_bloco_dungeon_wall_4773_215_z22)
ob_bloco_dungeon_wall_4774_215_z22 = bpy.data.objects.new('Bloco_dungeon_wall_4774_215_z22', me_bloco_dungeon_wall_4774_215_z22)
ob_bloco_dungeon_wall_4775_215_z22 = bpy.data.objects.new('Bloco_dungeon_wall_4775_215_z22', me_bloco_dungeon_wall_4775_215_z22)
ob_parede_externa_sul_y234_x4775_4775 = bpy.data.objects.new('Parede_Externa_Sul_Y234_X4775_4775', None)
ob_bloco_dungeon_wall_4775_234_z22 = bpy.data.objects.new('Bloco_dungeon_wall_4775_234_z22', me_bloco_dungeon_wall_4775_234_z22)
ob_parede_externa_leste_x4775_y216_233 = bpy.data.objects.new('Parede_Externa_Leste_X4775_Y216_233', None)
ob_bloco_dungeon_wall_4775_216_z22 = bpy.data.objects.new('Bloco_dungeon_wall_4775_216_z22', me_bloco_dungeon_wall_4775_216_z22)
ob_bloco_dungeon_wall_4775_217_z22 = bpy.data.objects.new('Bloco_dungeon_wall_4775_217_z22', me_bloco_dungeon_wall_4775_217_z22)
ob_bloco_dungeon_wall_4775_218_z22 = bpy.data.objects.new('Bloco_dungeon_wall_4775_218_z22', me_bloco_dungeon_wall_4775_218_z22)
ob_bloco_dungeon_wall_4775_219_z22 = bpy.data.objects.new('Bloco_dungeon_wall_4775_219_z22', me_bloco_dungeon_wall_4775_219_z22)
ob_bloco_dungeon_wall_4775_220_z22 = bpy.data.objects.new('Bloco_dungeon_wall_4775_220_z22', me_bloco_dungeon_wall_4775_220_z22)
ob_bloco_dungeon_wall_4775_221_z22 = bpy.data.objects.new('Bloco_dungeon_wall_4775_221_z22', me_bloco_dungeon_wall_4775_221_z22)
ob_bloco_dungeon_wall_4775_222_z22 = bpy.data.objects.new('Bloco_dungeon_wall_4775_222_z22', me_bloco_dungeon_wall_4775_222_z22)
ob_bloco_dungeon_wall_4775_223_z22 = bpy.data.objects.new('Bloco_dungeon_wall_4775_223_z22', me_bloco_dungeon_wall_4775_223_z22)
ob_bloco_dungeon_wall_4775_224_z22 = bpy.data.objects.new('Bloco_dungeon_wall_4775_224_z22', me_bloco_dungeon_wall_4775_224_z22)
ob_bloco_dungeon_wall_4775_225_z22 = bpy.data.objects.new('Bloco_dungeon_wall_4775_225_z22', me_bloco_dungeon_wall_4775_225_z22)
ob_bloco_dungeon_wall_4775_226_z22 = bpy.data.objects.new('Bloco_dungeon_wall_4775_226_z22', me_bloco_dungeon_wall_4775_226_z22)
ob_bloco_dungeon_wall_4775_227_z22 = bpy.data.objects.new('Bloco_dungeon_wall_4775_227_z22', me_bloco_dungeon_wall_4775_227_z22)
ob_bloco_dungeon_wall_4775_228_z22 = bpy.data.objects.new('Bloco_dungeon_wall_4775_228_z22', me_bloco_dungeon_wall_4775_228_z22)
ob_bloco_dungeon_wall_4775_229_z22 = bpy.data.objects.new('Bloco_dungeon_wall_4775_229_z22', me_bloco_dungeon_wall_4775_229_z22)
ob_bloco_dungeon_wall_4775_230_z22 = bpy.data.objects.new('Bloco_dungeon_wall_4775_230_z22', me_bloco_dungeon_wall_4775_230_z22)
ob_bloco_dungeon_wall_4775_231_z22 = bpy.data.objects.new('Bloco_dungeon_wall_4775_231_z22', me_bloco_dungeon_wall_4775_231_z22)
ob_bloco_dungeon_wall_4775_232_z22 = bpy.data.objects.new('Bloco_dungeon_wall_4775_232_z22', me_bloco_dungeon_wall_4775_232_z22)
ob_bloco_dungeon_wall_4775_233_z22 = bpy.data.objects.new('Bloco_dungeon_wall_4775_233_z22', me_bloco_dungeon_wall_4775_233_z22)
ob_pisos_lajes = bpy.data.objects.new('Pisos_Lajes', None)
ob_piso_display_case_4768_220_z22 = bpy.data.objects.new('Piso_display_case_4768_220_z22', me_piso_display_case_4768_220_z22)
ob_piso_display_case_4769_220_z22 = bpy.data.objects.new('Piso_display_case_4769_220_z22', me_piso_display_case_4769_220_z22)
ob_piso_display_case_4770_220_z22 = bpy.data.objects.new('Piso_display_case_4770_220_z22', me_piso_display_case_4770_220_z22)
ob_piso_counter_4768_225_z22 = bpy.data.objects.new('Piso_counter_4768_225_z22', me_piso_counter_4768_225_z22)
ob_piso_counter_4769_225_z22 = bpy.data.objects.new('Piso_counter_4769_225_z22', me_piso_counter_4769_225_z22)
ob_piso_counter_4768_226_z22 = bpy.data.objects.new('Piso_counter_4768_226_z22', me_piso_counter_4768_226_z22)
ob_piso_counter_4769_226_z22 = bpy.data.objects.new('Piso_counter_4769_226_z22', me_piso_counter_4769_226_z22)
ob_piso_counter_4768_227_z22 = bpy.data.objects.new('Piso_counter_4768_227_z22', me_piso_counter_4768_227_z22)
ob_piso_counter_4769_227_z22 = bpy.data.objects.new('Piso_counter_4769_227_z22', me_piso_counter_4769_227_z22)
ob_piso_counter_4768_228_z22 = bpy.data.objects.new('Piso_counter_4768_228_z22', me_piso_counter_4768_228_z22)
ob_piso_counter_4769_228_z22 = bpy.data.objects.new('Piso_counter_4769_228_z22', me_piso_counter_4769_228_z22)
ob_moveis_decoracoes = bpy.data.objects.new('Moveis_Decoracoes', None)
ob_movel_spiderweb_4774_216_z22 = bpy.data.objects.new('Movel_spiderweb_4774_216_z22', me_movel_spiderweb_4774_216_z22)
ob_movel_brain_4768_220_z26 = bpy.data.objects.new('Movel_brain_4768_220_z26', me_movel_brain_4768_220_z26)
ob_movel_display_case_4768_220_z25 = bpy.data.objects.new('Movel_display_case_4768_220_z25', me_movel_display_case_4768_220_z25)
ob_movel_head_4769_220_z26 = bpy.data.objects.new('Movel_head_4769_220_z26', me_movel_head_4769_220_z26)
ob_movel_display_case_4769_220_z25 = bpy.data.objects.new('Movel_display_case_4769_220_z25', me_movel_display_case_4769_220_z25)
ob_movel_entrails_4770_220_z25 = bpy.data.objects.new('Movel_entrails_4770_220_z25', me_movel_entrails_4770_220_z25)
ob_movel_display_case_4770_220_z25 = bpy.data.objects.new('Movel_display_case_4770_220_z25', me_movel_display_case_4770_220_z25)
ob_movel_garbage_4769_231_z22 = bpy.data.objects.new('Movel_garbage_4769_231_z22', me_movel_garbage_4769_231_z22)
ob_movel_garbage_4770_232_z22 = bpy.data.objects.new('Movel_garbage_4770_232_z22', me_movel_garbage_4770_232_z22)
ob_movel_garbage_4768_233_z22 = bpy.data.objects.new('Movel_garbage_4768_233_z22', me_movel_garbage_4768_233_z22)

# ---- transforms, parenting, visibility, modifiers, constraints
ob_parede_externa_norte_y215_x4768_4775.location = (0.0, -9.5, 0.0)
ob_parede_externa_norte_y215_x4768_4775.empty_display_type = 'CUBE'
ob_bloco_dungeon_wall_4768_215_z22.parent = ob_parede_externa_norte_y215_x4768_4775
ob_bloco_dungeon_wall_4768_215_z22.matrix_parent_inverse = Matrix(((1.0, -0.0, 0.0, -0.0), (-0.0, 1.0, -0.0, 9.5), (0.0, -0.0, 1.0, -0.0), (-0.0, 0.0, -0.0, 1.0)))
ob_bloco_dungeon_wall_4768_215_z22.location = (-3.5, -9.825, 1.32)
ob_bloco_dungeon_wall_4769_215_z22.parent = ob_parede_externa_norte_y215_x4768_4775
ob_bloco_dungeon_wall_4769_215_z22.matrix_parent_inverse = Matrix(((1.0, -0.0, 0.0, -0.0), (-0.0, 1.0, -0.0, 9.5), (0.0, -0.0, 1.0, -0.0), (-0.0, 0.0, -0.0, 1.0)))
ob_bloco_dungeon_wall_4769_215_z22.location = (-2.5, -9.825, 1.32)
ob_bloco_dungeon_wall_4770_215_z22.parent = ob_parede_externa_norte_y215_x4768_4775
ob_bloco_dungeon_wall_4770_215_z22.matrix_parent_inverse = Matrix(((1.0, -0.0, 0.0, -0.0), (-0.0, 1.0, -0.0, 9.5), (0.0, -0.0, 1.0, -0.0), (-0.0, 0.0, -0.0, 1.0)))
ob_bloco_dungeon_wall_4770_215_z22.location = (-1.5, -9.825, 1.32)
ob_bloco_dungeon_wall_4771_215_z22.parent = ob_parede_externa_norte_y215_x4768_4775
ob_bloco_dungeon_wall_4771_215_z22.matrix_parent_inverse = Matrix(((1.0, -0.0, 0.0, -0.0), (-0.0, 1.0, -0.0, 9.5), (0.0, -0.0, 1.0, -0.0), (-0.0, 0.0, -0.0, 1.0)))
ob_bloco_dungeon_wall_4771_215_z22.location = (-0.5, -9.825, 1.32)
ob_bloco_dungeon_wall_4772_215_z22.parent = ob_parede_externa_norte_y215_x4768_4775
ob_bloco_dungeon_wall_4772_215_z22.matrix_parent_inverse = Matrix(((1.0, -0.0, 0.0, -0.0), (-0.0, 1.0, -0.0, 9.5), (0.0, -0.0, 1.0, -0.0), (-0.0, 0.0, -0.0, 1.0)))
ob_bloco_dungeon_wall_4772_215_z22.location = (0.5, -9.825, 1.32)
ob_bloco_dungeon_wall_4773_215_z22.parent = ob_parede_externa_norte_y215_x4768_4775
ob_bloco_dungeon_wall_4773_215_z22.matrix_parent_inverse = Matrix(((1.0, -0.0, 0.0, -0.0), (-0.0, 1.0, -0.0, 9.5), (0.0, -0.0, 1.0, -0.0), (-0.0, 0.0, -0.0, 1.0)))
ob_bloco_dungeon_wall_4773_215_z22.location = (1.5, -9.825, 1.32)
ob_bloco_dungeon_wall_4774_215_z22.parent = ob_parede_externa_norte_y215_x4768_4775
ob_bloco_dungeon_wall_4774_215_z22.matrix_parent_inverse = Matrix(((1.0, -0.0, 0.0, -0.0), (-0.0, 1.0, -0.0, 9.5), (0.0, -0.0, 1.0, -0.0), (-0.0, 0.0, -0.0, 1.0)))
ob_bloco_dungeon_wall_4774_215_z22.location = (2.5, -9.825, 1.32)
ob_bloco_dungeon_wall_4775_215_z22.parent = ob_parede_externa_norte_y215_x4768_4775
ob_bloco_dungeon_wall_4775_215_z22.matrix_parent_inverse = Matrix(((1.0, -0.0, 0.0, -0.0), (-0.0, 1.0, -0.0, 9.5), (0.0, -0.0, 1.0, -0.0), (-0.0, 0.0, -0.0, 1.0)))
ob_bloco_dungeon_wall_4775_215_z22.location = (3.5, -9.825, 1.32)
ob_parede_externa_sul_y234_x4775_4775.location = (3.5, 9.5, 0.0)
ob_parede_externa_sul_y234_x4775_4775.empty_display_type = 'CUBE'
ob_bloco_dungeon_wall_4775_234_z22.parent = ob_parede_externa_sul_y234_x4775_4775
ob_bloco_dungeon_wall_4775_234_z22.matrix_parent_inverse = Matrix(((1.0, -0.0, 0.0, -3.5), (-0.0, 1.0, -0.0, -9.5), (0.0, -0.0, 1.0, -0.0), (-0.0, 0.0, -0.0, 1.0)))
ob_bloco_dungeon_wall_4775_234_z22.location = (3.5, 9.175, 1.32)
ob_parede_externa_leste_x4775_y216_233.location = (3.5, 0.0, 0.0)
ob_parede_externa_leste_x4775_y216_233.empty_display_type = 'CUBE'
ob_bloco_dungeon_wall_4775_216_z22.parent = ob_parede_externa_leste_x4775_y216_233
ob_bloco_dungeon_wall_4775_216_z22.matrix_parent_inverse = Matrix(((1.0, -0.0, 0.0, -3.5), (-0.0, 1.0, -0.0, 0.0), (0.0, -0.0, 1.0, -0.0), (-0.0, 0.0, -0.0, 1.0)))
ob_bloco_dungeon_wall_4775_216_z22.location = (3.175, -8.5, 1.32)
ob_bloco_dungeon_wall_4775_217_z22.parent = ob_parede_externa_leste_x4775_y216_233
ob_bloco_dungeon_wall_4775_217_z22.matrix_parent_inverse = Matrix(((1.0, -0.0, 0.0, -3.5), (-0.0, 1.0, -0.0, 0.0), (0.0, -0.0, 1.0, -0.0), (-0.0, 0.0, -0.0, 1.0)))
ob_bloco_dungeon_wall_4775_217_z22.location = (3.175, -7.5, 1.32)
ob_bloco_dungeon_wall_4775_218_z22.parent = ob_parede_externa_leste_x4775_y216_233
ob_bloco_dungeon_wall_4775_218_z22.matrix_parent_inverse = Matrix(((1.0, -0.0, 0.0, -3.5), (-0.0, 1.0, -0.0, 0.0), (0.0, -0.0, 1.0, -0.0), (-0.0, 0.0, -0.0, 1.0)))
ob_bloco_dungeon_wall_4775_218_z22.location = (3.175, -6.5, 1.32)
ob_bloco_dungeon_wall_4775_219_z22.parent = ob_parede_externa_leste_x4775_y216_233
ob_bloco_dungeon_wall_4775_219_z22.matrix_parent_inverse = Matrix(((1.0, -0.0, 0.0, -3.5), (-0.0, 1.0, -0.0, 0.0), (0.0, -0.0, 1.0, -0.0), (-0.0, 0.0, -0.0, 1.0)))
ob_bloco_dungeon_wall_4775_219_z22.location = (3.175, -5.5, 1.32)
ob_bloco_dungeon_wall_4775_220_z22.parent = ob_parede_externa_leste_x4775_y216_233
ob_bloco_dungeon_wall_4775_220_z22.matrix_parent_inverse = Matrix(((1.0, -0.0, 0.0, -3.5), (-0.0, 1.0, -0.0, 0.0), (0.0, -0.0, 1.0, -0.0), (-0.0, 0.0, -0.0, 1.0)))
ob_bloco_dungeon_wall_4775_220_z22.location = (3.175, -4.5, 1.32)
ob_bloco_dungeon_wall_4775_221_z22.parent = ob_parede_externa_leste_x4775_y216_233
ob_bloco_dungeon_wall_4775_221_z22.matrix_parent_inverse = Matrix(((1.0, -0.0, 0.0, -3.5), (-0.0, 1.0, -0.0, 0.0), (0.0, -0.0, 1.0, -0.0), (-0.0, 0.0, -0.0, 1.0)))
ob_bloco_dungeon_wall_4775_221_z22.location = (3.175, -3.5, 1.32)
ob_bloco_dungeon_wall_4775_222_z22.parent = ob_parede_externa_leste_x4775_y216_233
ob_bloco_dungeon_wall_4775_222_z22.matrix_parent_inverse = Matrix(((1.0, -0.0, 0.0, -3.5), (-0.0, 1.0, -0.0, 0.0), (0.0, -0.0, 1.0, -0.0), (-0.0, 0.0, -0.0, 1.0)))
ob_bloco_dungeon_wall_4775_222_z22.location = (3.175, -2.5, 1.32)
ob_bloco_dungeon_wall_4775_223_z22.parent = ob_parede_externa_leste_x4775_y216_233
ob_bloco_dungeon_wall_4775_223_z22.matrix_parent_inverse = Matrix(((1.0, -0.0, 0.0, -3.5), (-0.0, 1.0, -0.0, 0.0), (0.0, -0.0, 1.0, -0.0), (-0.0, 0.0, -0.0, 1.0)))
ob_bloco_dungeon_wall_4775_223_z22.location = (3.175, -1.5, 1.32)
ob_bloco_dungeon_wall_4775_224_z22.parent = ob_parede_externa_leste_x4775_y216_233
ob_bloco_dungeon_wall_4775_224_z22.matrix_parent_inverse = Matrix(((1.0, -0.0, 0.0, -3.5), (-0.0, 1.0, -0.0, 0.0), (0.0, -0.0, 1.0, -0.0), (-0.0, 0.0, -0.0, 1.0)))
ob_bloco_dungeon_wall_4775_224_z22.location = (3.175, -0.5, 1.32)
ob_bloco_dungeon_wall_4775_225_z22.parent = ob_parede_externa_leste_x4775_y216_233
ob_bloco_dungeon_wall_4775_225_z22.matrix_parent_inverse = Matrix(((1.0, -0.0, 0.0, -3.5), (-0.0, 1.0, -0.0, 0.0), (0.0, -0.0, 1.0, -0.0), (-0.0, 0.0, -0.0, 1.0)))
ob_bloco_dungeon_wall_4775_225_z22.location = (3.175, 0.5, 1.32)
ob_bloco_dungeon_wall_4775_226_z22.parent = ob_parede_externa_leste_x4775_y216_233
ob_bloco_dungeon_wall_4775_226_z22.matrix_parent_inverse = Matrix(((1.0, -0.0, 0.0, -3.5), (-0.0, 1.0, -0.0, 0.0), (0.0, -0.0, 1.0, -0.0), (-0.0, 0.0, -0.0, 1.0)))
ob_bloco_dungeon_wall_4775_226_z22.location = (3.175, 1.5, 1.32)
ob_bloco_dungeon_wall_4775_227_z22.parent = ob_parede_externa_leste_x4775_y216_233
ob_bloco_dungeon_wall_4775_227_z22.matrix_parent_inverse = Matrix(((1.0, -0.0, 0.0, -3.5), (-0.0, 1.0, -0.0, 0.0), (0.0, -0.0, 1.0, -0.0), (-0.0, 0.0, -0.0, 1.0)))
ob_bloco_dungeon_wall_4775_227_z22.location = (3.175, 2.5, 1.32)
ob_bloco_dungeon_wall_4775_228_z22.parent = ob_parede_externa_leste_x4775_y216_233
ob_bloco_dungeon_wall_4775_228_z22.matrix_parent_inverse = Matrix(((1.0, -0.0, 0.0, -3.5), (-0.0, 1.0, -0.0, 0.0), (0.0, -0.0, 1.0, -0.0), (-0.0, 0.0, -0.0, 1.0)))
ob_bloco_dungeon_wall_4775_228_z22.location = (3.175, 3.5, 1.32)
ob_bloco_dungeon_wall_4775_229_z22.parent = ob_parede_externa_leste_x4775_y216_233
ob_bloco_dungeon_wall_4775_229_z22.matrix_parent_inverse = Matrix(((1.0, -0.0, 0.0, -3.5), (-0.0, 1.0, -0.0, 0.0), (0.0, -0.0, 1.0, -0.0), (-0.0, 0.0, -0.0, 1.0)))
ob_bloco_dungeon_wall_4775_229_z22.location = (3.175, 4.5, 1.32)
ob_bloco_dungeon_wall_4775_230_z22.parent = ob_parede_externa_leste_x4775_y216_233
ob_bloco_dungeon_wall_4775_230_z22.matrix_parent_inverse = Matrix(((1.0, -0.0, 0.0, -3.5), (-0.0, 1.0, -0.0, 0.0), (0.0, -0.0, 1.0, -0.0), (-0.0, 0.0, -0.0, 1.0)))
ob_bloco_dungeon_wall_4775_230_z22.location = (3.175, 5.5, 1.32)
ob_bloco_dungeon_wall_4775_231_z22.parent = ob_parede_externa_leste_x4775_y216_233
ob_bloco_dungeon_wall_4775_231_z22.matrix_parent_inverse = Matrix(((1.0, -0.0, 0.0, -3.5), (-0.0, 1.0, -0.0, 0.0), (0.0, -0.0, 1.0, -0.0), (-0.0, 0.0, -0.0, 1.0)))
ob_bloco_dungeon_wall_4775_231_z22.location = (3.175, 6.5, 1.32)
ob_bloco_dungeon_wall_4775_232_z22.parent = ob_parede_externa_leste_x4775_y216_233
ob_bloco_dungeon_wall_4775_232_z22.matrix_parent_inverse = Matrix(((1.0, -0.0, 0.0, -3.5), (-0.0, 1.0, -0.0, 0.0), (0.0, -0.0, 1.0, -0.0), (-0.0, 0.0, -0.0, 1.0)))
ob_bloco_dungeon_wall_4775_232_z22.location = (3.175, 7.5, 1.32)
ob_bloco_dungeon_wall_4775_233_z22.parent = ob_parede_externa_leste_x4775_y216_233
ob_bloco_dungeon_wall_4775_233_z22.matrix_parent_inverse = Matrix(((1.0, -0.0, 0.0, -3.5), (-0.0, 1.0, -0.0, 0.0), (0.0, -0.0, 1.0, -0.0), (-0.0, 0.0, -0.0, 1.0)))
ob_bloco_dungeon_wall_4775_233_z22.location = (3.175, 8.5, 1.32)
ob_pisos_lajes.location = (0.0, 0.0, 0.0)
ob_pisos_lajes.empty_display_type = 'CUBE'
ob_piso_display_case_4768_220_z22.parent = ob_pisos_lajes
ob_piso_display_case_4768_220_z22.location = (-3.5, -4.5, -0.05)
ob_piso_display_case_4769_220_z22.parent = ob_pisos_lajes
ob_piso_display_case_4769_220_z22.location = (-2.5, -4.5, -0.05)
ob_piso_display_case_4770_220_z22.parent = ob_pisos_lajes
ob_piso_display_case_4770_220_z22.location = (-1.5, -4.5, -0.05)
ob_piso_counter_4768_225_z22.parent = ob_pisos_lajes
ob_piso_counter_4768_225_z22.location = (-3.5, 0.5, -0.05)
ob_piso_counter_4769_225_z22.parent = ob_pisos_lajes
ob_piso_counter_4769_225_z22.location = (-2.5, 0.5, -0.05)
ob_piso_counter_4768_226_z22.parent = ob_pisos_lajes
ob_piso_counter_4768_226_z22.location = (-3.5, 1.5, -0.05)
ob_piso_counter_4769_226_z22.parent = ob_pisos_lajes
ob_piso_counter_4769_226_z22.location = (-2.5, 1.5, -0.05)
ob_piso_counter_4768_227_z22.parent = ob_pisos_lajes
ob_piso_counter_4768_227_z22.location = (-3.5, 2.5, -0.05)
ob_piso_counter_4769_227_z22.parent = ob_pisos_lajes
ob_piso_counter_4769_227_z22.location = (-2.5, 2.5, -0.05)
ob_piso_counter_4768_228_z22.parent = ob_pisos_lajes
ob_piso_counter_4768_228_z22.location = (-3.5, 3.5, -0.05)
ob_piso_counter_4769_228_z22.parent = ob_pisos_lajes
ob_piso_counter_4769_228_z22.location = (-2.5, 3.5, -0.05)
ob_moveis_decoracoes.location = (0.0, 0.0, 0.0)
ob_moveis_decoracoes.empty_display_type = 'CUBE'
ob_movel_spiderweb_4774_216_z22.parent = ob_moveis_decoracoes
ob_movel_spiderweb_4774_216_z22.location = (2.5, -8.5, 0.06)
ob_movel_brain_4768_220_z26.parent = ob_moveis_decoracoes
ob_movel_brain_4768_220_z26.location = (-3.5, -4.5, 0.54)
ob_movel_display_case_4768_220_z25.parent = ob_moveis_decoracoes
ob_movel_display_case_4768_220_z25.location = (-3.5, -4.5, 0.66)
ob_movel_head_4769_220_z26.parent = ob_moveis_decoracoes
ob_movel_head_4769_220_z26.location = (-2.5, -4.5, 0.54)
ob_movel_display_case_4769_220_z25.parent = ob_moveis_decoracoes
ob_movel_display_case_4769_220_z25.location = (-2.5, -4.5, 0.66)
ob_movel_entrails_4770_220_z25.parent = ob_moveis_decoracoes
ob_movel_entrails_4770_220_z25.location = (-1.5, -4.5, 0.42)
ob_movel_display_case_4770_220_z25.parent = ob_moveis_decoracoes
ob_movel_display_case_4770_220_z25.location = (-1.5, -4.5, 0.66)
ob_movel_garbage_4769_231_z22.parent = ob_moveis_decoracoes
ob_movel_garbage_4769_231_z22.location = (-2.5, 6.5, 0.06)
ob_movel_garbage_4770_232_z22.parent = ob_moveis_decoracoes
ob_movel_garbage_4770_232_z22.location = (-1.5, 7.5, 0.06)
ob_movel_garbage_4768_233_z22.parent = ob_moveis_decoracoes
ob_movel_garbage_4768_233_z22.location = (-3.5, 8.5, 0.06)

# ---- collection membership
col_01_paredes_externas.objects.link(ob_parede_externa_norte_y215_x4768_4775)
col_01_paredes_externas.objects.link(ob_bloco_dungeon_wall_4768_215_z22)
col_01_paredes_externas.objects.link(ob_bloco_dungeon_wall_4769_215_z22)
col_01_paredes_externas.objects.link(ob_bloco_dungeon_wall_4770_215_z22)
col_01_paredes_externas.objects.link(ob_bloco_dungeon_wall_4771_215_z22)
col_01_paredes_externas.objects.link(ob_bloco_dungeon_wall_4772_215_z22)
col_01_paredes_externas.objects.link(ob_bloco_dungeon_wall_4773_215_z22)
col_01_paredes_externas.objects.link(ob_bloco_dungeon_wall_4774_215_z22)
col_01_paredes_externas.objects.link(ob_bloco_dungeon_wall_4775_215_z22)
col_01_paredes_externas.objects.link(ob_parede_externa_sul_y234_x4775_4775)
col_01_paredes_externas.objects.link(ob_bloco_dungeon_wall_4775_234_z22)
col_01_paredes_externas.objects.link(ob_parede_externa_leste_x4775_y216_233)
col_01_paredes_externas.objects.link(ob_bloco_dungeon_wall_4775_216_z22)
col_01_paredes_externas.objects.link(ob_bloco_dungeon_wall_4775_217_z22)
col_01_paredes_externas.objects.link(ob_bloco_dungeon_wall_4775_218_z22)
col_01_paredes_externas.objects.link(ob_bloco_dungeon_wall_4775_219_z22)
col_01_paredes_externas.objects.link(ob_bloco_dungeon_wall_4775_220_z22)
col_01_paredes_externas.objects.link(ob_bloco_dungeon_wall_4775_221_z22)
col_01_paredes_externas.objects.link(ob_bloco_dungeon_wall_4775_222_z22)
col_01_paredes_externas.objects.link(ob_bloco_dungeon_wall_4775_223_z22)
col_01_paredes_externas.objects.link(ob_bloco_dungeon_wall_4775_224_z22)
col_01_paredes_externas.objects.link(ob_bloco_dungeon_wall_4775_225_z22)
col_01_paredes_externas.objects.link(ob_bloco_dungeon_wall_4775_226_z22)
col_01_paredes_externas.objects.link(ob_bloco_dungeon_wall_4775_227_z22)
col_01_paredes_externas.objects.link(ob_bloco_dungeon_wall_4775_228_z22)
col_01_paredes_externas.objects.link(ob_bloco_dungeon_wall_4775_229_z22)
col_01_paredes_externas.objects.link(ob_bloco_dungeon_wall_4775_230_z22)
col_01_paredes_externas.objects.link(ob_bloco_dungeon_wall_4775_231_z22)
col_01_paredes_externas.objects.link(ob_bloco_dungeon_wall_4775_232_z22)
col_01_paredes_externas.objects.link(ob_bloco_dungeon_wall_4775_233_z22)
col_03_pisos_escadas.objects.link(ob_pisos_lajes)
col_03_pisos_escadas.objects.link(ob_piso_display_case_4768_220_z22)
col_03_pisos_escadas.objects.link(ob_piso_display_case_4769_220_z22)
col_03_pisos_escadas.objects.link(ob_piso_display_case_4770_220_z22)
col_03_pisos_escadas.objects.link(ob_piso_counter_4768_225_z22)
col_03_pisos_escadas.objects.link(ob_piso_counter_4769_225_z22)
col_03_pisos_escadas.objects.link(ob_piso_counter_4768_226_z22)
col_03_pisos_escadas.objects.link(ob_piso_counter_4769_226_z22)
col_03_pisos_escadas.objects.link(ob_piso_counter_4768_227_z22)
col_03_pisos_escadas.objects.link(ob_piso_counter_4769_227_z22)
col_03_pisos_escadas.objects.link(ob_piso_counter_4768_228_z22)
col_03_pisos_escadas.objects.link(ob_piso_counter_4769_228_z22)
col_04_moveis_decoracoes.objects.link(ob_moveis_decoracoes)
col_04_moveis_decoracoes.objects.link(ob_movel_spiderweb_4774_216_z22)
col_04_moveis_decoracoes.objects.link(ob_movel_brain_4768_220_z26)
col_04_moveis_decoracoes.objects.link(ob_movel_display_case_4768_220_z25)
col_04_moveis_decoracoes.objects.link(ob_movel_head_4769_220_z26)
col_04_moveis_decoracoes.objects.link(ob_movel_display_case_4769_220_z25)
col_04_moveis_decoracoes.objects.link(ob_movel_entrails_4770_220_z25)
col_04_moveis_decoracoes.objects.link(ob_movel_display_case_4770_220_z25)
col_04_moveis_decoracoes.objects.link(ob_movel_garbage_4769_231_z22)
col_04_moveis_decoracoes.objects.link(ob_movel_garbage_4770_232_z22)
col_04_moveis_decoracoes.objects.link(ob_movel_garbage_4768_233_z22)

# ---- scene / render settings (as saved in the file)
scene.frame_start = 1; scene.frame_end = 250; scene.frame_set(1)
scene.render.engine = 'BLENDER_EEVEE_NEXT'
scene.render.bake_bias = 0.0
scene.render.bake_samples = 0
scene.cycles.sampling_pattern = 'TABULATED_SOBOL'
scene.eevee.use_volume_custom_range = False
bpy.context.view_layer.update()

# ---- added for rendering (the .blend has no active camera and no usable light): camera, sun + grey world if the file has none
cam_auto = bpy.data.cameras.new('AutoCamera')
cam_auto.lens = 50.0
cam_auto.sensor_width = 36.0
cam_auto.clip_end = 1000.0
ob_auto_camera = bpy.data.objects.new('AutoCamera', cam_auto)
scene.collection.objects.link(ob_auto_camera)
ob_auto_camera.location = (19.538, -23.7706, 16.9004)
ob_auto_camera.rotation_euler = (1.09748, -7.21219e-08, 0.694738)
scene.camera = ob_auto_camera
light_auto_sun = bpy.data.lights.new('AutoSun', 'SUN')
light_auto_sun.energy = 3.0
light_auto_sun.angle = 0.0523599
ob_auto_sun = bpy.data.objects.new('AutoSun', light_auto_sun)
scene.collection.objects.link(ob_auto_sun)
ob_auto_sun.rotation_euler = (0.872665, 0.174533, 0.523599)
if scene.world is None:
    world_auto = bpy.data.worlds.new('AutoWorld')
    world_auto.color = (0.3, 0.3, 0.3)
    scene.world = world_auto
bpy.context.view_layer.update()
